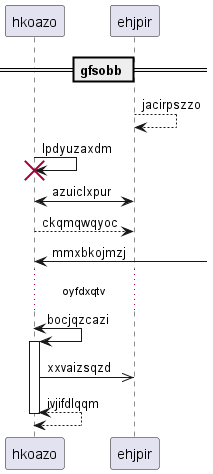

The diagram above was rendered by PlantUML. Its source (embedded in the PNG):
@startuml
participant hkoazo as 0
participant ehjpir as 1
== gfsobb ==
1 --> 1: jacirpszzo
0 -> 0!! : lpdyuzaxdm
1 <-> 0: azuiclxpur
0 --> 1: ckqmqwqyoc
0 <-] : mmxbkojmzj
...oyfdxqtv...
0 <-> 0++ : bocjqzcazi
0 ->> 1: xxvaizsqzd
return ivjifdlqqm
@enduml